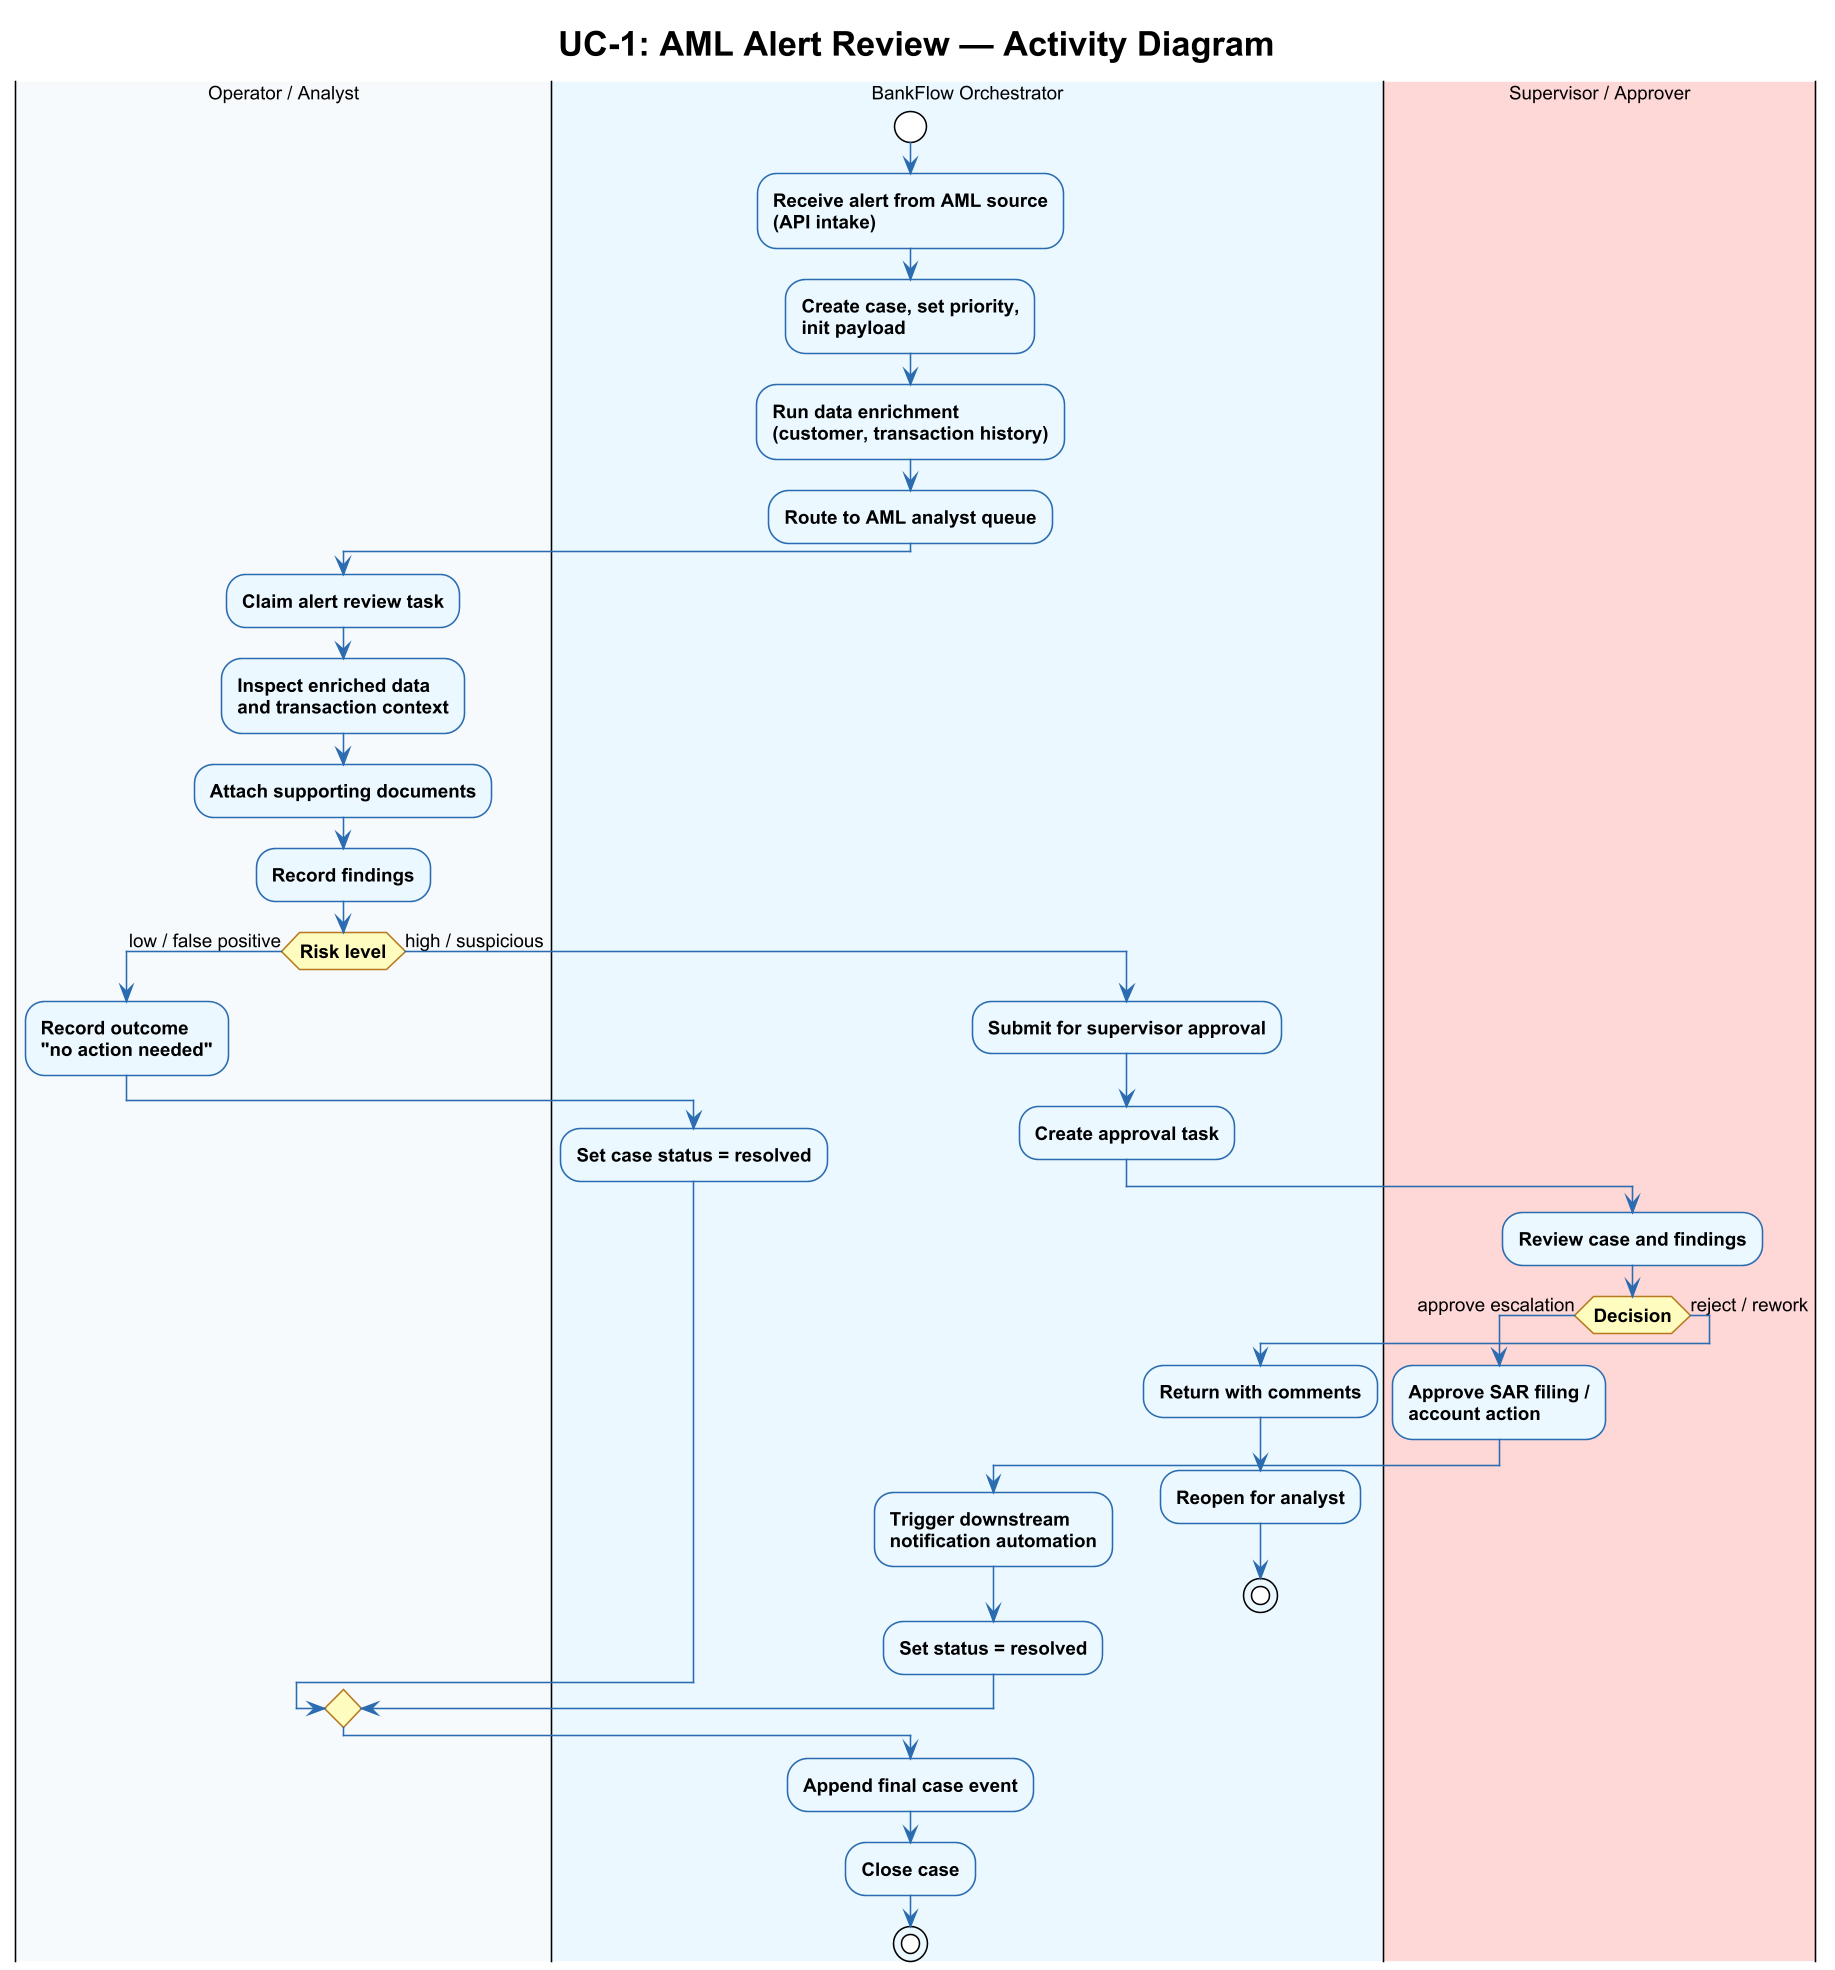

The diagram above was rendered by PlantUML. Its source (embedded in the PNG):
@startuml
!theme plain
skinparam dpi 150
skinparam backgroundColor #FFFFFF
skinparam shadowing false
skinparam defaultFontName Arial
skinparam defaultFontSize 12
skinparam activity {
  BackgroundColor #EBF8FF
  BorderColor #2B6CB0
  DiamondBackgroundColor #FEFCBF
  DiamondBorderColor #B7791F
  ArrowColor #2B6CB0
  FontStyle bold
}

title UC-1: AML Alert Review — Activity Diagram

|#F7FAFC|Operator / Analyst|
|#EBF8FF|BankFlow Orchestrator|
|#FED7D7|Supervisor / Approver|

|BankFlow Orchestrator|
start
:Receive alert from AML source\n(API intake);
:Create case, set priority,\ninit payload;
:Run data enrichment\n(customer, transaction history);
:Route to AML analyst queue;
|Operator / Analyst|
:Claim alert review task;
:Inspect enriched data\nand transaction context;
:Attach supporting documents;
:Record findings;
if (Risk level) then (low / false positive)
  :Record outcome\n"no action needed";
  |BankFlow Orchestrator|
  :Set case status = resolved;
else (high / suspicious)
  :Submit for supervisor approval;
  |BankFlow Orchestrator|
  :Create approval task;
  |Supervisor / Approver|
  :Review case and findings;
  if (Decision) then (approve escalation)
    :Approve SAR filing /\naccount action;
    |BankFlow Orchestrator|
    :Trigger downstream\nnotification automation;
    :Set status = resolved;
  else (reject / rework)
    :Return with comments;
    |BankFlow Orchestrator|
    :Reopen for analyst;
    stop
  endif
endif
|BankFlow Orchestrator|
:Append final case event;
:Close case;
stop
@enduml